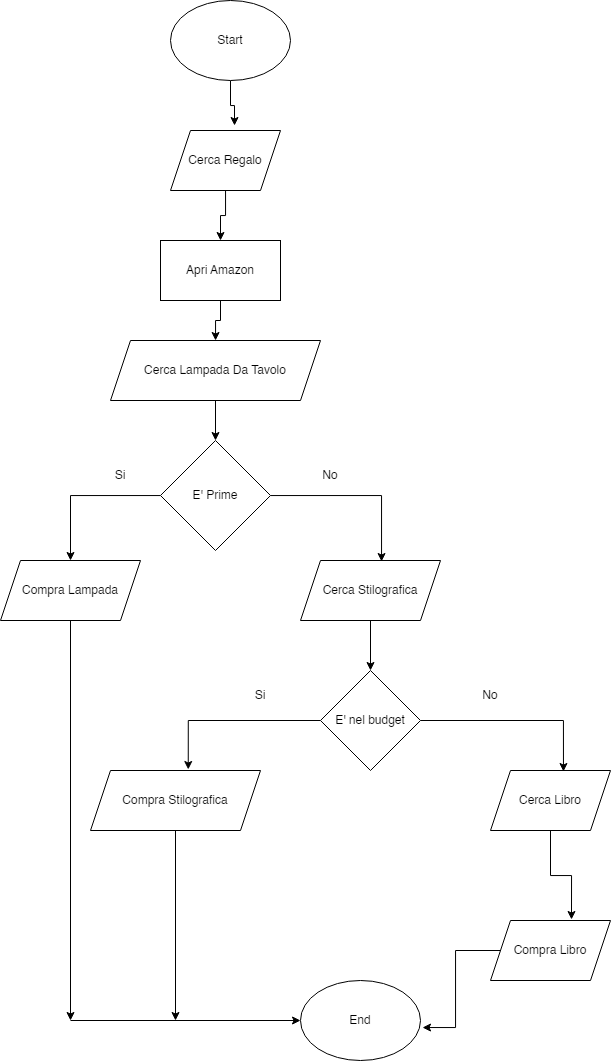

The diagram above was exported from draw.io. Its source (the exported page's mxGraphModel, read from the mxfile embedded in the PNG):
<mxGraphModel dx="914" dy="474" grid="1" gridSize="10" guides="1" tooltips="1" connect="1" arrows="1" fold="1" page="1" pageScale="1" pageWidth="827" pageHeight="1169" math="0" shadow="0">
  <root>
    <mxCell id="0" />
    <mxCell id="1" parent="0" />
    <mxCell id="0OHcO4T7NIPm7mYo_Zh4-10" style="edgeStyle=orthogonalEdgeStyle;rounded=0;orthogonalLoop=1;jettySize=auto;html=1;entryX=0.582;entryY=-0.083;entryDx=0;entryDy=0;entryPerimeter=0;" edge="1" parent="1" source="0OHcO4T7NIPm7mYo_Zh4-1" target="0OHcO4T7NIPm7mYo_Zh4-8">
      <mxGeometry relative="1" as="geometry" />
    </mxCell>
    <mxCell id="0OHcO4T7NIPm7mYo_Zh4-1" value="Start" style="ellipse;whiteSpace=wrap;html=1;" vertex="1" parent="1">
      <mxGeometry x="350" y="20" width="120" height="80" as="geometry" />
    </mxCell>
    <mxCell id="0OHcO4T7NIPm7mYo_Zh4-2" value="End" style="ellipse;whiteSpace=wrap;html=1;" vertex="1" parent="1">
      <mxGeometry x="480" y="1000" width="120" height="80" as="geometry" />
    </mxCell>
    <mxCell id="0OHcO4T7NIPm7mYo_Zh4-13" value="" style="edgeStyle=orthogonalEdgeStyle;rounded=0;orthogonalLoop=1;jettySize=auto;html=1;" edge="1" parent="1" source="0OHcO4T7NIPm7mYo_Zh4-8" target="0OHcO4T7NIPm7mYo_Zh4-12">
      <mxGeometry relative="1" as="geometry" />
    </mxCell>
    <mxCell id="0OHcO4T7NIPm7mYo_Zh4-8" value="Cerca Regalo" style="shape=parallelogram;perimeter=parallelogramPerimeter;whiteSpace=wrap;html=1;fixedSize=1;" vertex="1" parent="1">
      <mxGeometry x="350" y="150" width="110" height="60" as="geometry" />
    </mxCell>
    <mxCell id="0OHcO4T7NIPm7mYo_Zh4-15" style="edgeStyle=orthogonalEdgeStyle;rounded=0;orthogonalLoop=1;jettySize=auto;html=1;" edge="1" parent="1" source="0OHcO4T7NIPm7mYo_Zh4-12" target="0OHcO4T7NIPm7mYo_Zh4-14">
      <mxGeometry relative="1" as="geometry" />
    </mxCell>
    <mxCell id="0OHcO4T7NIPm7mYo_Zh4-12" value="Apri Amazon" style="rounded=0;whiteSpace=wrap;html=1;" vertex="1" parent="1">
      <mxGeometry x="340" y="260" width="120" height="60" as="geometry" />
    </mxCell>
    <mxCell id="0OHcO4T7NIPm7mYo_Zh4-19" style="edgeStyle=orthogonalEdgeStyle;rounded=0;orthogonalLoop=1;jettySize=auto;html=1;entryX=0.5;entryY=0;entryDx=0;entryDy=0;" edge="1" parent="1" source="0OHcO4T7NIPm7mYo_Zh4-14" target="0OHcO4T7NIPm7mYo_Zh4-16">
      <mxGeometry relative="1" as="geometry" />
    </mxCell>
    <mxCell id="0OHcO4T7NIPm7mYo_Zh4-14" value="Cerca Lampada Da Tavolo" style="shape=parallelogram;perimeter=parallelogramPerimeter;whiteSpace=wrap;html=1;fixedSize=1;" vertex="1" parent="1">
      <mxGeometry x="290" y="360" width="210" height="60" as="geometry" />
    </mxCell>
    <mxCell id="0OHcO4T7NIPm7mYo_Zh4-23" style="edgeStyle=orthogonalEdgeStyle;rounded=0;orthogonalLoop=1;jettySize=auto;html=1;entryX=0.5;entryY=0;entryDx=0;entryDy=0;" edge="1" parent="1" source="0OHcO4T7NIPm7mYo_Zh4-16" target="0OHcO4T7NIPm7mYo_Zh4-21">
      <mxGeometry relative="1" as="geometry">
        <mxPoint x="265" y="515" as="targetPoint" />
      </mxGeometry>
    </mxCell>
    <mxCell id="0OHcO4T7NIPm7mYo_Zh4-26" style="edgeStyle=orthogonalEdgeStyle;rounded=0;orthogonalLoop=1;jettySize=auto;html=1;entryX=0.579;entryY=0.017;entryDx=0;entryDy=0;entryPerimeter=0;" edge="1" parent="1" source="0OHcO4T7NIPm7mYo_Zh4-16" target="0OHcO4T7NIPm7mYo_Zh4-24">
      <mxGeometry relative="1" as="geometry">
        <mxPoint x="560" y="495" as="targetPoint" />
      </mxGeometry>
    </mxCell>
    <mxCell id="0OHcO4T7NIPm7mYo_Zh4-16" value="E' Prime" style="rhombus;whiteSpace=wrap;html=1;" vertex="1" parent="1">
      <mxGeometry x="340" y="460" width="110" height="110" as="geometry" />
    </mxCell>
    <mxCell id="0OHcO4T7NIPm7mYo_Zh4-18" value="Si" style="text;html=1;strokeColor=none;fillColor=none;align=center;verticalAlign=middle;whiteSpace=wrap;rounded=0;" vertex="1" parent="1">
      <mxGeometry x="270" y="480" width="60" height="30" as="geometry" />
    </mxCell>
    <mxCell id="0OHcO4T7NIPm7mYo_Zh4-20" value="No" style="text;html=1;strokeColor=none;fillColor=none;align=center;verticalAlign=middle;whiteSpace=wrap;rounded=0;" vertex="1" parent="1">
      <mxGeometry x="480" y="480" width="60" height="30" as="geometry" />
    </mxCell>
    <mxCell id="0OHcO4T7NIPm7mYo_Zh4-43" style="edgeStyle=orthogonalEdgeStyle;rounded=0;orthogonalLoop=1;jettySize=auto;html=1;" edge="1" parent="1" source="0OHcO4T7NIPm7mYo_Zh4-21">
      <mxGeometry relative="1" as="geometry">
        <mxPoint x="250" y="1040" as="targetPoint" />
      </mxGeometry>
    </mxCell>
    <mxCell id="0OHcO4T7NIPm7mYo_Zh4-21" value="Compra Lampada" style="shape=parallelogram;perimeter=parallelogramPerimeter;whiteSpace=wrap;html=1;fixedSize=1;" vertex="1" parent="1">
      <mxGeometry x="180" y="580" width="140" height="60" as="geometry" />
    </mxCell>
    <mxCell id="0OHcO4T7NIPm7mYo_Zh4-28" style="edgeStyle=orthogonalEdgeStyle;rounded=0;orthogonalLoop=1;jettySize=auto;html=1;entryX=0.5;entryY=0;entryDx=0;entryDy=0;" edge="1" parent="1" source="0OHcO4T7NIPm7mYo_Zh4-24" target="0OHcO4T7NIPm7mYo_Zh4-27">
      <mxGeometry relative="1" as="geometry" />
    </mxCell>
    <mxCell id="0OHcO4T7NIPm7mYo_Zh4-24" value="Cerca Stilografica" style="shape=parallelogram;perimeter=parallelogramPerimeter;whiteSpace=wrap;html=1;fixedSize=1;" vertex="1" parent="1">
      <mxGeometry x="480" y="580" width="140" height="60" as="geometry" />
    </mxCell>
    <mxCell id="0OHcO4T7NIPm7mYo_Zh4-31" style="edgeStyle=orthogonalEdgeStyle;rounded=0;orthogonalLoop=1;jettySize=auto;html=1;entryX=0.575;entryY=-0.017;entryDx=0;entryDy=0;entryPerimeter=0;" edge="1" parent="1" source="0OHcO4T7NIPm7mYo_Zh4-27" target="0OHcO4T7NIPm7mYo_Zh4-29">
      <mxGeometry relative="1" as="geometry" />
    </mxCell>
    <mxCell id="0OHcO4T7NIPm7mYo_Zh4-32" style="edgeStyle=orthogonalEdgeStyle;rounded=0;orthogonalLoop=1;jettySize=auto;html=1;entryX=0.608;entryY=0.017;entryDx=0;entryDy=0;entryPerimeter=0;" edge="1" parent="1" source="0OHcO4T7NIPm7mYo_Zh4-27" target="0OHcO4T7NIPm7mYo_Zh4-30">
      <mxGeometry relative="1" as="geometry" />
    </mxCell>
    <mxCell id="0OHcO4T7NIPm7mYo_Zh4-27" value="E' nel budget" style="rhombus;whiteSpace=wrap;html=1;" vertex="1" parent="1">
      <mxGeometry x="500" y="690" width="100" height="100" as="geometry" />
    </mxCell>
    <mxCell id="0OHcO4T7NIPm7mYo_Zh4-45" style="edgeStyle=orthogonalEdgeStyle;rounded=0;orthogonalLoop=1;jettySize=auto;html=1;" edge="1" parent="1" source="0OHcO4T7NIPm7mYo_Zh4-29">
      <mxGeometry relative="1" as="geometry">
        <mxPoint x="355" y="1040" as="targetPoint" />
      </mxGeometry>
    </mxCell>
    <mxCell id="0OHcO4T7NIPm7mYo_Zh4-29" value="Compra Stilografica" style="shape=parallelogram;perimeter=parallelogramPerimeter;whiteSpace=wrap;html=1;fixedSize=1;" vertex="1" parent="1">
      <mxGeometry x="270" y="790" width="170" height="60" as="geometry" />
    </mxCell>
    <mxCell id="0OHcO4T7NIPm7mYo_Zh4-41" style="edgeStyle=orthogonalEdgeStyle;rounded=0;orthogonalLoop=1;jettySize=auto;html=1;entryX=0.675;entryY=-0.017;entryDx=0;entryDy=0;entryPerimeter=0;" edge="1" parent="1" source="0OHcO4T7NIPm7mYo_Zh4-30" target="0OHcO4T7NIPm7mYo_Zh4-37">
      <mxGeometry relative="1" as="geometry" />
    </mxCell>
    <mxCell id="0OHcO4T7NIPm7mYo_Zh4-30" value="Cerca Libro" style="shape=parallelogram;perimeter=parallelogramPerimeter;whiteSpace=wrap;html=1;fixedSize=1;" vertex="1" parent="1">
      <mxGeometry x="670" y="790" width="120" height="60" as="geometry" />
    </mxCell>
    <mxCell id="0OHcO4T7NIPm7mYo_Zh4-34" value="Si" style="text;html=1;strokeColor=none;fillColor=none;align=center;verticalAlign=middle;whiteSpace=wrap;rounded=0;" vertex="1" parent="1">
      <mxGeometry x="410" y="700" width="60" height="30" as="geometry" />
    </mxCell>
    <mxCell id="0OHcO4T7NIPm7mYo_Zh4-35" value="No" style="text;html=1;strokeColor=none;fillColor=none;align=center;verticalAlign=middle;whiteSpace=wrap;rounded=0;" vertex="1" parent="1">
      <mxGeometry x="640" y="700" width="60" height="30" as="geometry" />
    </mxCell>
    <mxCell id="0OHcO4T7NIPm7mYo_Zh4-46" style="edgeStyle=orthogonalEdgeStyle;rounded=0;orthogonalLoop=1;jettySize=auto;html=1;entryX=1.017;entryY=0.588;entryDx=0;entryDy=0;entryPerimeter=0;" edge="1" parent="1" source="0OHcO4T7NIPm7mYo_Zh4-37" target="0OHcO4T7NIPm7mYo_Zh4-2">
      <mxGeometry relative="1" as="geometry" />
    </mxCell>
    <mxCell id="0OHcO4T7NIPm7mYo_Zh4-37" value="Compra Libro" style="shape=parallelogram;perimeter=parallelogramPerimeter;whiteSpace=wrap;html=1;fixedSize=1;" vertex="1" parent="1">
      <mxGeometry x="670" y="940" width="120" height="60" as="geometry" />
    </mxCell>
    <mxCell id="0OHcO4T7NIPm7mYo_Zh4-47" value="" style="endArrow=classic;html=1;rounded=0;entryX=0;entryY=0.5;entryDx=0;entryDy=0;" edge="1" parent="1" target="0OHcO4T7NIPm7mYo_Zh4-2">
      <mxGeometry width="50" height="50" relative="1" as="geometry">
        <mxPoint x="250" y="1040" as="sourcePoint" />
        <mxPoint x="300" y="990" as="targetPoint" />
      </mxGeometry>
    </mxCell>
  </root>
</mxGraphModel>